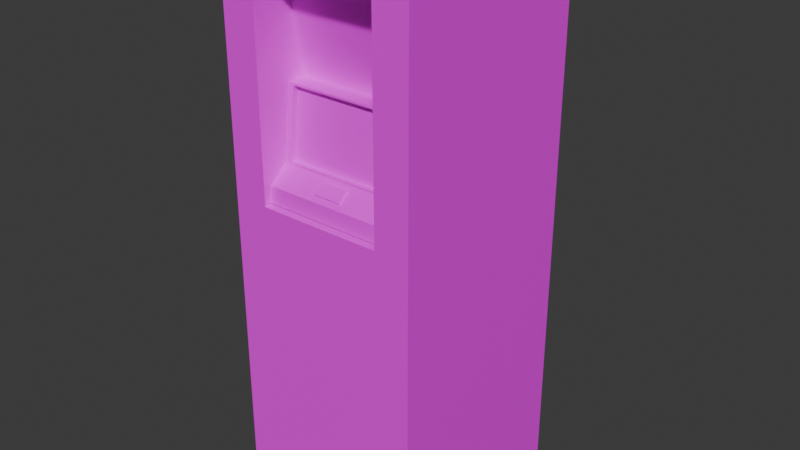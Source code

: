 # Source: ATM.blend  (saved by Blender 4.4.32; exported with 4.5.12 LTS)
import bpy
from mathutils import Matrix  # noqa: F401  (used for matrix-valued properties, if any)

bpy.ops.wm.read_factory_settings(use_empty=True)
scene = bpy.context.scene
scene.name = 'Scene'

# ---- collections
col_collection = bpy.data.collections.new('Collection'); scene.collection.children.link(col_collection)

# ---- images (referenced by path relative to the original .blend; pixels are not part of the script)
import os
ASSET_DIR = os.environ.get("B2B_ASSET_DIR", "")  # directory of the original .blend (textures are referenced by path, not embedded)
HERE = os.path.dirname(os.path.abspath(__file__))  # packed textures are extracted next to this script under _unpacked/

def load_image(name, relpath, width, height, colorspace="sRGB"):
    """Load a texture the original file referenced (path relative to the .blend, or extracted next to this script)."""
    p = next((c for c in (os.path.join(HERE, relpath), os.path.join(ASSET_DIR, relpath)) if relpath and os.path.exists(c)), "")
    if p:
        img = bpy.data.images.load(p, check_existing=True)
        img.name = name
    else:  # same state as the original file: an image datablock whose file is absent (Cycles renders it pink)
        img = bpy.data.images.new(name, width, height)
        img.source = "FILE"
        img.filepath = "//" + (relpath or name)
    img.colorspace_settings.name = colorspace
    return img
img_colorgrid = load_image('colorgrid', '', 1024, 1024, 'sRGB')

# ---- materials (node trees are filled in below, after node groups)
mat_material_001 = bpy.data.materials.new('Material.001')

# ---- material node trees
mat_material_001.use_nodes = True; mat_material_001.node_tree.nodes.clear()
_N = mat_material_001.node_tree.nodes; _L = mat_material_001.node_tree.links
n0 = _N.new('ShaderNodeBsdfPrincipled'); n0.name = 'Principled BSDF'; n0.location = (10, 300)
n1 = _N.new('ShaderNodeOutputMaterial'); n1.name = 'Material Output'; n1.location = (300, 300)
n2 = _N.new('ShaderNodeTexImage'); n2.name = 'Image Texture'; n2.location = (-280, 280)
n2.image = img_colorgrid
_L.new(n0.outputs[0], n1.inputs[0])
_L.new(n2.outputs[0], n0.inputs[0])
n1.is_active_output = True

# ---- world
world_world = bpy.data.worlds.new('World'); scene.world = world_world
world_world.use_nodes = True; world_world.node_tree.nodes.clear()
_N = world_world.node_tree.nodes; _L = world_world.node_tree.links
n0 = _N.new('ShaderNodeOutputWorld'); n0.name = 'World Output'; n0.location = (300, 300)
n1 = _N.new('ShaderNodeBackground'); n1.name = 'Background'; n1.location = (10, 300)
n1.inputs[0].default_value = (0.05088, 0.05088, 0.05088, 1.0)
_L.new(n1.outputs[0], n0.inputs[0])
n0.is_active_output = True
world_world.color = (0.05088, 0.05088, 0.05088)
world_world.sun_shadow_jitter_overblur = 0.0

# ---- meshes
me_cube_001 = bpy.data.meshes.new('Cube.001')
me_cube_001.from_pydata([(-2.074, -4.066, 11.02), (-2.074, -4.066, 18.98), (-3.406, 4.066, -1.0), (-3.406, 4.066, 20.08), (4.002, 4.066, -1.0), (4.002, 4.066, 20.08), (2.67, -4.066, 11.02), (2.67, -4.066, 18.98), (-3.406, -4.066, -1.0), (-3.406, -4.066, 20.08), (4.002, -4.066, 20.08), (4.002, -4.066, -1.0), (-2.074, -3.183, 11.02), (-2.074, -3.183, 18.98), (2.67, -3.183, 18.98), (2.67, -3.183, 11.02), (-3.406, -4.066, 15.03), (-3.406, 4.066, 15.03), (4.002, -4.066, 15.03), (4.002, 4.066, 15.03), (-2.074, -4.066, 15.0), (2.67, -4.066, 15.0), (-1.839, -2.745, 14.93), (2.435, -2.745, 14.93), (-2.074, -1.987, 15.0), (-2.074, -2.744, 18.98), (2.67, -2.744, 18.98), (2.67, -1.987, 15.0), (-3.406, 4.066, 12.99), (4.002, -4.066, 12.99), (4.002, 4.066, 12.99), (2.67, -4.066, 13.01), (2.435, -3.035, 12.35), (-3.406, -4.066, 12.99), (-2.074, -4.066, 13.01), (-1.839, -3.035, 12.35), (-2.074, -3.821, 11.09), (2.67, -3.821, 11.09), (0.8148, -3.588, 11.82), (-0.2186, -3.588, 11.82), (-0.2186, -3.209, 12.14), (-2.074, -2.737, 15.0), (2.67, -2.737, 15.0), (0.8148, -3.209, 12.14), (-1.839, -2.806, 12.32), (-1.839, -2.516, 14.9), (2.435, -2.516, 14.9), (2.435, -2.806, 12.32), (2.67, -3.042, 12.28), (-2.074, -3.042, 12.28), (2.67, -3.755, 11.68), (-2.074, -3.755, 11.68), (0.8148, -3.266, 12.2), (-0.2186, -3.266, 12.2), (0.8148, -3.645, 11.89), (-0.2186, -3.645, 11.89)], [], [(16, 9, 3, 17), (21, 7, 14, 42), (5, 3, 9, 10), (2, 4, 11, 8), (17, 3, 5, 19), (20, 1, 9, 16), (1, 7, 10, 9), (6, 0, 8, 11), (31, 6, 11, 29), (42, 14, 26, 27), (7, 1, 13, 14), (0, 6, 15, 12), (34, 0, 12, 49), (1, 20, 41, 13), (35, 32, 47, 44), (7, 21, 18, 10), (34, 20, 16, 33), (28, 17, 19, 30), (31, 21, 42, 48), (33, 16, 17, 28), (27, 26, 25, 24), (13, 41, 24, 25), (14, 13, 25, 26), (41, 42, 27, 24), (8, 33, 28, 2), (30, 29, 11, 4), (6, 31, 48, 15), (18, 19, 5, 10), (2, 28, 30, 4), (0, 34, 33, 8), (38, 43, 52, 54), (20, 34, 49, 41), (21, 31, 29, 18), (37, 50, 51, 36), (15, 48, 50, 37), (49, 12, 36, 51), (12, 15, 37, 36), (35, 22, 41, 49), (22, 23, 42, 41), (23, 32, 48, 42), (32, 35, 49, 48), (47, 46, 45, 44), (23, 22, 45, 46), (32, 23, 46, 47), (22, 35, 44, 45), (40, 43, 48, 49), (38, 39, 51, 50), (39, 40, 49, 51), (43, 38, 50, 48), (52, 53, 55, 54), (39, 38, 54, 55), (40, 39, 55, 53), (43, 40, 53, 52), (19, 18, 29, 30)])
_uv = me_cube_001.uv_layers.new(name='UVMap')
_uv.uv.foreach_set('vector', [0.3128, 0.2364, 0.3128, 0.3062, 0.2003, 0.3062, 0.2003, 0.2364, 0.4187, 0.6526, 0.3847, 0.8313, 0.345, 0.8238, 0.359, 0.6412, 0.4099, 0.1093, 0.323, 0.1093, 0.323, 0.01388, 0.4099, 0.01388, 0.3253, 0.1203, 0.3529, 0.1203, 0.3529, 0.1506, 0.3253, 0.1506, 0.1854, 0.1943, 0.1854, 0.2516, 0.1014, 0.2516, 0.1014, 0.1943, 0.745, 0.6402, 0.745, 0.7957, 0.6929, 0.8387, 0.6929, 0.6413, 0.745, 0.7957, 0.9305, 0.7957, 0.9826, 0.8387, 0.6929, 0.8387, 0.9305, 0.4846, 0.745, 0.4846, 0.6929, 0.01463, 0.9826, 0.01463, 0.9305, 0.5624, 0.9305, 0.4846, 0.9826, 0.01463, 0.9826, 0.5616, 0.359, 0.6412, 0.345, 0.8238, 0.3253, 0.82, 0.3253, 0.6348, 0.3253, 0.8805, 0.1082, 0.8805, 0.1082, 0.8401, 0.3253, 0.8401, 0.5308, 0.4233, 0.5308, 0.2709, 0.5591, 0.2709, 0.5591, 0.4233, 0.4851, 0.07855, 0.4851, 0.01466, 0.5135, 0.01466, 0.518, 0.05503, 0.04881, 0.8313, 0.01476, 0.6526, 0.0745, 0.6412, 0.08848, 0.8238, 0.05317, 0.3244, 0.464, 0.3244, 0.464, 0.3465, 0.05317, 0.3465, 0.9305, 0.7957, 0.9305, 0.6402, 0.9826, 0.6413, 0.9826, 0.8387, 0.745, 0.5624, 0.745, 0.6402, 0.6929, 0.6413, 0.6929, 0.5616, 0.1854, 0.1712, 0.1854, 0.1943, 0.1014, 0.1943, 0.1014, 0.1712, 0.471, 0.07732, 0.471, 0.1412, 0.4284, 0.1412, 0.4382, 0.0538, 0.3128, 0.2081, 0.3128, 0.2364, 0.2003, 0.2364, 0.2003, 0.2081, 0.3253, 0.6348, 0.3253, 0.82, 0.1082, 0.82, 0.1082, 0.6348, 0.08848, 0.8238, 0.0745, 0.6412, 0.1082, 0.6348, 0.1082, 0.82, 0.3253, 0.8401, 0.1082, 0.8401, 0.1082, 0.82, 0.3253, 0.82, 0.5727, 0.424, 0.5727, 0.2717, 0.5968, 0.2717, 0.5968, 0.424, 0.3128, 0.01452, 0.3128, 0.2081, 0.2003, 0.2081, 0.2003, 0.01452, 0.1014, 0.1712, 0.009163, 0.1712, 0.009163, 0.01255, 0.1014, 0.01255, 0.471, 0.01343, 0.471, 0.07732, 0.4382, 0.0538, 0.4427, 0.01343, 0.009163, 0.1943, 0.1014, 0.1943, 0.1014, 0.2516, 0.009163, 0.2516, 0.1854, 0.01255, 0.1854, 0.1712, 0.1014, 0.1712, 0.1014, 0.01255, 0.745, 0.4846, 0.745, 0.5624, 0.6929, 0.5616, 0.6929, 0.01463, 0.6819, 0.7157, 0.6819, 0.8231, 0.6628, 0.8231, 0.6628, 0.7157, 0.4851, 0.1424, 0.4851, 0.07855, 0.518, 0.05503, 0.5278, 0.1424, 0.9305, 0.6402, 0.9305, 0.5624, 0.9826, 0.5616, 0.9826, 0.6413, 0.6209, 0.6425, 0.6209, 0.6615, 0.4685, 0.6615, 0.4685, 0.6425, 0.6415, 0.6425, 0.6415, 0.6831, 0.6209, 0.6615, 0.6209, 0.6425, 0.4478, 0.6831, 0.4478, 0.6425, 0.4685, 0.6425, 0.4685, 0.6615, 0.6053, 0.4248, 0.6053, 0.2724, 0.6259, 0.2724, 0.6259, 0.4248, 0.03107, 0.3465, 0.03107, 0.5963, 0.008508, 0.6029, 0.008508, 0.3398, 0.5705, 0.4165, 0.5705, 0.2792, 0.5727, 0.2717, 0.5727, 0.424, 0.4861, 0.5963, 0.4861, 0.3465, 0.5086, 0.3398, 0.5086, 0.6029, 0.464, 0.3244, 0.05317, 0.3244, 0.03061, 0.3177, 0.4865, 0.3177, 0.464, 0.3465, 0.464, 0.5963, 0.05317, 0.5963, 0.05317, 0.3465, 0.464, 0.6184, 0.05317, 0.6184, 0.05317, 0.5963, 0.464, 0.5963, 0.4861, 0.3465, 0.4861, 0.5963, 0.464, 0.5963, 0.464, 0.3465, 0.03107, 0.5963, 0.03107, 0.3465, 0.05317, 0.3465, 0.05317, 0.5963, 0.4624, 0.2198, 0.5332, 0.2202, 0.6602, 0.2358, 0.3352, 0.234, 0.5333, 0.1863, 0.4626, 0.1859, 0.3355, 0.1703, 0.6605, 0.1721, 0.4626, 0.1859, 0.4624, 0.2198, 0.3352, 0.234, 0.3355, 0.1703, 0.5332, 0.2202, 0.5333, 0.1863, 0.6605, 0.1721, 0.6602, 0.2358, 0.6628, 0.8231, 0.4384, 0.8231, 0.4384, 0.7157, 0.6628, 0.7157, 0.4384, 0.6966, 0.6628, 0.6966, 0.6628, 0.7157, 0.4384, 0.7157, 0.4193, 0.8231, 0.4193, 0.7157, 0.4384, 0.7157, 0.4384, 0.8231, 0.6628, 0.8421, 0.4384, 0.8421, 0.4384, 0.8231, 0.6628, 0.8231, 0.1014, 0.1943, 0.009163, 0.1943, 0.009163, 0.1712, 0.1014, 0.1712])
me_cube_001.materials.append(mat_material_001)
me_cube_001.update()

# ---- objects
ob_cube = bpy.data.objects.new('Cube', me_cube_001)

# ---- transforms, parenting, visibility, modifiers, constraints
ob_cube.location = (0.0, 0.0, 1.013)

# ---- collection membership
col_collection.objects.link(ob_cube)

# ---- scene / render settings (as saved in the file)
scene.frame_start = 1; scene.frame_end = 250; scene.frame_set(-1)
scene.render.engine = 'BLENDER_EEVEE_NEXT'
bpy.context.view_layer.update()

# ---- added for rendering (the .blend has no active camera and no usable light): camera, sun
cam_auto = bpy.data.cameras.new('AutoCamera')
cam_auto.lens = 50.0
cam_auto.sensor_width = 36.0
cam_auto.clip_end = 1000.0
ob_auto_camera = bpy.data.objects.new('AutoCamera', cam_auto)
scene.collection.objects.link(ob_auto_camera)
ob_auto_camera.location = (22.2947, -26.396, 28.1483)
ob_auto_camera.rotation_euler = (1.09748, -7.21219e-08, 0.694738)
scene.camera = ob_auto_camera
light_auto_sun = bpy.data.lights.new('AutoSun', 'SUN')
light_auto_sun.energy = 3.0
light_auto_sun.angle = 0.0523599
ob_auto_sun = bpy.data.objects.new('AutoSun', light_auto_sun)
scene.collection.objects.link(ob_auto_sun)
ob_auto_sun.rotation_euler = (0.872665, 0.174533, 0.523599)
bpy.context.view_layer.update()
